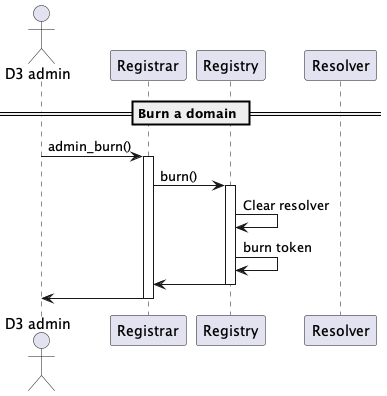

The diagram above was rendered by PlantUML. Its source (embedded in the PNG):
@startuml
'https://plantuml.com/sequence-diagram

'autonumber
actor "D3 admin"
participant "Registrar"
participant "Registry"
participant "Resolver"

== Burn a domain ==

"D3 admin" -> "Registrar": admin_burn()
activate Registrar
Registrar -> Registry: burn()
activate Registry
Registry -> Registry: Clear resolver
Registry -> Registry: burn token
Registry -> Registrar
deactivate Registry
Registrar -> "D3 admin"
deactivate Registrar

@enduml